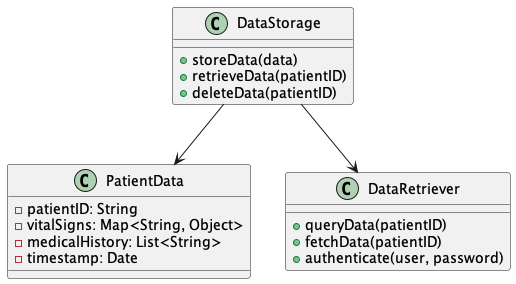

The diagram above was rendered by PlantUML. Its source (embedded in the PNG):
@startuml DataStorageSystem

class DataStorage {
    + storeData(data)
    + retrieveData(patientID)
    + deleteData(patientID)
}

class PatientData {
    - patientID: String
    - vitalSigns: Map<String, Object>
    - medicalHistory: List<String>
    - timestamp: Date
}

class DataRetriever {
    + queryData(patientID)
    + fetchData(patientID)
    + authenticate(user, password)
}

DataStorage --> PatientData
DataStorage --> DataRetriever

@enduml